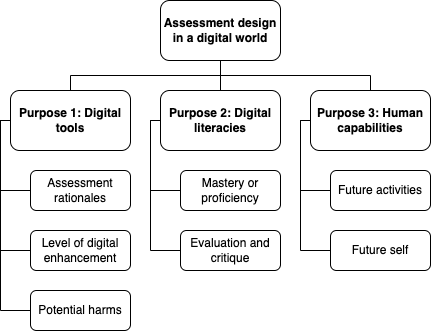

The diagram above was exported from draw.io. Its source (the exported page's mxGraphModel, read from the mxfile embedded in the PNG):
<mxGraphModel dx="559" dy="831" grid="1" gridSize="10" guides="1" tooltips="1" connect="1" arrows="1" fold="1" page="1" pageScale="1" pageWidth="850" pageHeight="1100" math="0" shadow="0">
  <root>
    <mxCell id="0" />
    <mxCell id="1" parent="0" />
    <mxCell id="7" value="" style="edgeStyle=orthogonalEdgeStyle;html=1;curved=1;endArrow=none;endFill=0;" parent="1" source="2" target="6" edge="1">
      <mxGeometry relative="1" as="geometry" />
    </mxCell>
    <mxCell id="37" style="edgeStyle=orthogonalEdgeStyle;rounded=0;html=1;exitX=0.5;exitY=1;exitDx=0;exitDy=0;entryX=0.5;entryY=0;entryDx=0;entryDy=0;endArrow=none;endFill=0;" parent="1" source="2" target="3" edge="1">
      <mxGeometry relative="1" as="geometry" />
    </mxCell>
    <mxCell id="38" style="edgeStyle=orthogonalEdgeStyle;rounded=0;html=1;exitX=0.5;exitY=1;exitDx=0;exitDy=0;endArrow=none;endFill=0;" parent="1" source="2" target="8" edge="1">
      <mxGeometry relative="1" as="geometry" />
    </mxCell>
    <mxCell id="2" value="&lt;b&gt;Assessment design in a digital world&lt;/b&gt;" style="rounded=1;whiteSpace=wrap;html=1;" parent="1" vertex="1">
      <mxGeometry x="360" y="390" width="120" height="60" as="geometry" />
    </mxCell>
    <mxCell id="24" style="edgeStyle=orthogonalEdgeStyle;html=1;exitX=0;exitY=0.5;exitDx=0;exitDy=0;entryX=0;entryY=0.5;entryDx=0;entryDy=0;endArrow=none;endFill=0;rounded=0;" parent="1" source="3" target="10" edge="1">
      <mxGeometry relative="1" as="geometry" />
    </mxCell>
    <mxCell id="33" style="edgeStyle=orthogonalEdgeStyle;rounded=0;html=1;exitX=0;exitY=0.5;exitDx=0;exitDy=0;entryX=0;entryY=0.5;entryDx=0;entryDy=0;endArrow=none;endFill=0;" parent="1" source="3" target="12" edge="1">
      <mxGeometry relative="1" as="geometry" />
    </mxCell>
    <mxCell id="34" style="edgeStyle=orthogonalEdgeStyle;rounded=0;html=1;exitX=0;exitY=0.5;exitDx=0;exitDy=0;entryX=0;entryY=0.5;entryDx=0;entryDy=0;endArrow=none;endFill=0;" parent="1" source="3" target="14" edge="1">
      <mxGeometry relative="1" as="geometry" />
    </mxCell>
    <mxCell id="3" value="&lt;b&gt;Purpose 1: Digital tools&lt;/b&gt;" style="whiteSpace=wrap;html=1;rounded=1;" parent="1" vertex="1">
      <mxGeometry x="210" y="480" width="120" height="60" as="geometry" />
    </mxCell>
    <mxCell id="29" style="edgeStyle=orthogonalEdgeStyle;html=1;exitX=0;exitY=0.5;exitDx=0;exitDy=0;entryX=0;entryY=0.5;entryDx=0;entryDy=0;endArrow=none;endFill=0;rounded=0;" parent="1" source="6" target="16" edge="1">
      <mxGeometry relative="1" as="geometry" />
    </mxCell>
    <mxCell id="35" style="edgeStyle=orthogonalEdgeStyle;rounded=0;html=1;exitX=0;exitY=0.5;exitDx=0;exitDy=0;entryX=0;entryY=0.5;entryDx=0;entryDy=0;endArrow=none;endFill=0;" parent="1" source="6" target="18" edge="1">
      <mxGeometry relative="1" as="geometry" />
    </mxCell>
    <mxCell id="6" value="&lt;b&gt;Purpose 2: Digital literacies&lt;/b&gt;" style="whiteSpace=wrap;html=1;rounded=1;" parent="1" vertex="1">
      <mxGeometry x="360" y="480" width="120" height="60" as="geometry" />
    </mxCell>
    <mxCell id="31" style="edgeStyle=orthogonalEdgeStyle;html=1;exitX=0;exitY=0.5;exitDx=0;exitDy=0;entryX=0;entryY=0.5;entryDx=0;entryDy=0;endArrow=none;endFill=0;rounded=0;" parent="1" source="8" target="20" edge="1">
      <mxGeometry relative="1" as="geometry" />
    </mxCell>
    <mxCell id="36" style="edgeStyle=orthogonalEdgeStyle;rounded=0;html=1;exitX=0;exitY=0.5;exitDx=0;exitDy=0;entryX=0;entryY=0.5;entryDx=0;entryDy=0;endArrow=none;endFill=0;" parent="1" source="8" target="22" edge="1">
      <mxGeometry relative="1" as="geometry" />
    </mxCell>
    <mxCell id="8" value="&lt;b&gt;Purpose 3: Human capabilities&lt;/b&gt;" style="whiteSpace=wrap;html=1;rounded=1;" parent="1" vertex="1">
      <mxGeometry x="510" y="480" width="120" height="60" as="geometry" />
    </mxCell>
    <mxCell id="10" value="Assessment rationales" style="whiteSpace=wrap;html=1;rounded=1;" parent="1" vertex="1">
      <mxGeometry x="230" y="560" width="100" height="40" as="geometry" />
    </mxCell>
    <mxCell id="12" value="Level of digital enhancement" style="whiteSpace=wrap;html=1;rounded=1;" parent="1" vertex="1">
      <mxGeometry x="230" y="620" width="100" height="40" as="geometry" />
    </mxCell>
    <mxCell id="14" value="Potential harms" style="whiteSpace=wrap;html=1;rounded=1;" parent="1" vertex="1">
      <mxGeometry x="230" y="680" width="100" height="40" as="geometry" />
    </mxCell>
    <mxCell id="16" value="Mastery or proficiency" style="whiteSpace=wrap;html=1;rounded=1;" parent="1" vertex="1">
      <mxGeometry x="380" y="560" width="100" height="40" as="geometry" />
    </mxCell>
    <mxCell id="18" value="Evaluation and critique" style="whiteSpace=wrap;html=1;rounded=1;" parent="1" vertex="1">
      <mxGeometry x="380" y="620" width="100" height="40" as="geometry" />
    </mxCell>
    <mxCell id="20" value="Future activities" style="whiteSpace=wrap;html=1;rounded=1;" parent="1" vertex="1">
      <mxGeometry x="530" y="560" width="100" height="40" as="geometry" />
    </mxCell>
    <mxCell id="22" value="Future self" style="whiteSpace=wrap;html=1;rounded=1;" parent="1" vertex="1">
      <mxGeometry x="530" y="620" width="100" height="40" as="geometry" />
    </mxCell>
  </root>
</mxGraphModel>